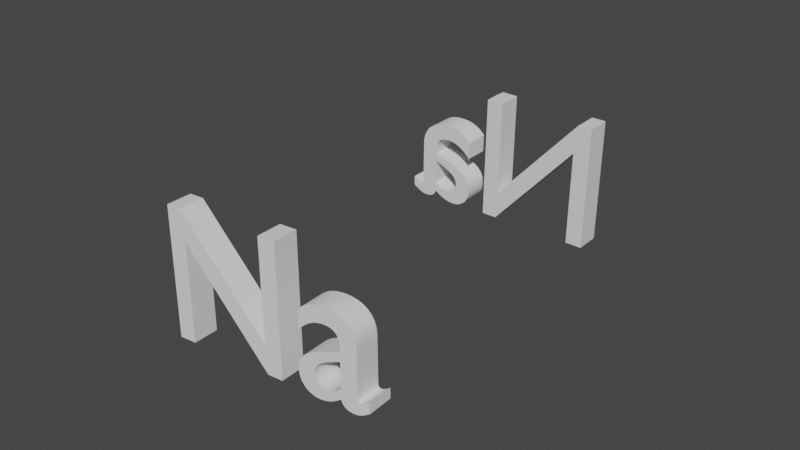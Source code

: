 # Source: sodium.blend  (saved by Blender 2.91.10; exported with 4.5.12 LTS)
import bpy
from mathutils import Matrix  # noqa: F401  (used for matrix-valued properties, if any)

bpy.ops.wm.read_factory_settings(use_empty=True)
scene = bpy.context.scene
scene.name = 'Scene'

# ---- collections
col_sodium_pdb = bpy.data.collections.new('sodium.pdb'); scene.collection.children.link(col_sodium_pdb)
col_sodium = bpy.data.collections.new('Sodium'); col_sodium_pdb.children.link(col_sodium)
col_sodium_atom = bpy.data.collections.new('Sodium_atom'); col_sodium.children.link(col_sodium_atom)

# ---- materials (node trees are filled in below, after node groups)
mat_sodium = bpy.data.materials.new('Sodium')
mat_sodium.use_transparent_shadow = False
mat_sodium.diffuse_color = (0.67, 0.36, 0.94, 1.0)

# ---- material node trees

# ---- world
world_world = bpy.data.worlds.new('World'); scene.world = world_world
world_world.use_nodes = True; world_world.node_tree.nodes.clear()
_N = world_world.node_tree.nodes; _L = world_world.node_tree.links
n0 = _N.new('ShaderNodeOutputWorld'); n0.name = 'World Output'; n0.location = (300, 300)
n1 = _N.new('ShaderNodeBackground'); n1.name = 'Background'; n1.location = (10, 300)
n1.inputs[0].default_value = (0.05088, 0.05088, 0.05088, 1.0)
_L.new(n1.outputs[0], n0.inputs[0])
n0.is_active_output = True
world_world.color = (0.05088, 0.05088, 0.05088)
world_world.use_sun_shadow = False
world_world.sun_shadow_jitter_overblur = 0.0

# ---- meshes
me_mesh_sodium_001 = bpy.data.meshes.new('Mesh_Sodium.001')
me_mesh_sodium_001.from_pydata([(0.0, 0.0, 0.0)], [], [])
me_mesh_sodium_001.use_remesh_fix_poles = True
me_mesh_sodium_001.use_remesh_preserve_attributes = False
me_mesh_sodium_001.use_mirror_vertex_groups = False
me_mesh_sodium_001.update()
me_mesh_sodium = bpy.data.meshes.new('Mesh_Sodium')
me_mesh_sodium.from_pydata([(0.0, 0.0, 0.0)], [], [])
me_mesh_sodium.use_remesh_fix_poles = True
me_mesh_sodium.use_remesh_preserve_attributes = False
me_mesh_sodium.use_mirror_vertex_groups = False
me_mesh_sodium.update()
me_mesh_sodium_002 = bpy.data.meshes.new('Mesh_Sodium.002')
me_mesh_sodium_002.from_pydata([(0.0, 0.0, 0.0)], [], [])
me_mesh_sodium_002.use_remesh_fix_poles = True
me_mesh_sodium_002.use_remesh_preserve_attributes = False
me_mesh_sodium_002.use_mirror_vertex_groups = False
me_mesh_sodium_002.update()

# ---- curves / text
txt_text = bpy.data.curves.new('Text', 'FONT')
txt_text.dimensions = '2D'
txt_text.body = 'Na'
txt_text.use_path_clamp = True
txt_text_001 = bpy.data.curves.new('Text.001', 'FONT')
txt_text_001.dimensions = '2D'
txt_text_001.body = 'Na'
txt_text_001.use_path_clamp = True
cu_surfsphere = bpy.data.curves.new('SurfSphere', 'CURVE')
cu_surfsphere.dimensions = '3D'
_sp = cu_surfsphere.splines.new('NURBS'); _sp.points.add(39)
_sp.points.foreach_set('co', [0.0, 0.0, -1.0, 1.0, -1.0, 0.0, -1.0, 0.7071, -1.0, 0.0, 0.0, 1.0, -1.0, 0.0, 1.0, 0.7071, 0.0, 0.0, 1.0, 1.0, 0.0, 0.0, -1.0, 0.3536, -1.0, -1.0, -1.0, 0.25, -1.0, -1.0, 0.0, 0.3536, -1.0, -1.0, 1.0, 0.25, 0.0, 0.0, 1.0, 0.3536, 0.0, 0.0, -1.0, 1.0, 0.0, -1.0, -1.0, 0.7071, 0.0, -1.0, 0.0, 1.0, 0.0, -1.0, 1.0, 0.7071, 0.0, 0.0, 1.0, 1.0, 0.0, 0.0, -1.0, 0.3536, 1.0, -1.0, -1.0, 0.25, 1.0, -1.0, 0.0, 0.3536, 1.0, -1.0, 1.0, 0.25, 0.0, 0.0, 1.0, 0.3536, 0.0, 0.0, -1.0, 1.0, 1.0, 0.0, -1.0, 0.7071, 1.0, 0.0, 0.0, 1.0, 1.0, 0.0, 1.0, 0.7071, 0.0, 0.0, 1.0, 1.0, 0.0, 0.0, -1.0, 0.3536, 1.0, 1.0, -1.0, 0.25, 1.0, 1.0, 0.0, 0.3536, 1.0, 1.0, 1.0, 0.25, 0.0, 0.0, 1.0, 0.3536, 0.0, 0.0, -1.0, 1.0, 0.0, 1.0, -1.0, 0.7071, 0.0, 1.0, 0.0, 1.0, 0.0, 1.0, 1.0, 0.7071, 0.0, 0.0, 1.0, 1.0, 0.0, 0.0, -1.0, 0.3536, -1.0, 1.0, -1.0, 0.25, -1.0, 1.0, 0.0, 0.3536, -1.0, 1.0, 1.0, 0.25, 0.0, 0.0, 1.0, 0.3536])
_sp.points.foreach_set('radius', [0.0, 0.0, 0.0, 0.0, 0.0, 0.0, 0.0, 0.0, 0.0, 0.0, 0.0, 0.0, 0.0, 0.0, 0.0, 0.0, 0.0, 0.0, 0.0, 0.0, 0.0, 0.0, 0.0, 0.0, 0.0, 0.0, 0.0, 0.0, 0.0, 0.0, 0.0, 0.0, 0.0, 0.0, 0.0, 0.0, 0.0, 0.0, 0.0, 0.0])
_sp.order_u = 3
_sp.resolution_v = 4
_sp.use_cyclic_v = True
_sp.use_endpoint_u = True
_sp.use_bezier_u = True
cu_surfsphere.materials.append(mat_sodium)
cu_surfsphere.use_path_clamp = True
cu_surfsphere.resolution_v = 4
cu_surfsphere.fill_mode = 'FULL'

# ---- objects
ob_text = bpy.data.objects.new('Text', txt_text)
ob_sodium_mesh_001 = bpy.data.objects.new('Sodium_mesh.001', me_mesh_sodium_001)
ob_text_001 = bpy.data.objects.new('Text.001', txt_text_001)
ob_sodium_mesh = bpy.data.objects.new('Sodium_mesh', me_mesh_sodium)
ob_sodium_ball = bpy.data.objects.new('Sodium_ball', cu_surfsphere)
ob_sodium_mesh_002 = bpy.data.objects.new('Sodium_mesh.002', me_mesh_sodium_002)

# ---- transforms, parenting, visibility, modifiers, constraints
ob_text.location = (-0.1926, -0.423, -0.2466)
ob_text.rotation_euler = (1.556, -0.01901, 0.06085)
ob_text.scale = (0.4256, 0.4256, 0.4256)
ob_text.lineart.crease_threshold = 0.0
_m = ob_text.modifiers.new('Decimate', 'DECIMATE')
_m = ob_text.modifiers.new('Solidify', 'SOLIDIFY')
_m.thickness = 0.14
ob_sodium_mesh_001.location = (0.04591, 0.01493, -0.0982)
ob_sodium_mesh_001.scale = (0.2622, 0.2622, 0.2622)
ob_sodium_mesh_001.instance_type = 'VERTS'
ob_sodium_mesh_001.lineart.crease_threshold = 0.0
ob_text_001.location = (0.2973, 0.4436, -0.2301)
ob_text_001.rotation_euler = (1.556, 6.264, 3.162)
ob_text_001.scale = (0.4256, 0.4256, 0.4256)
ob_text_001.lineart.crease_threshold = 0.0
_m = ob_text_001.modifiers.new('Decimate', 'DECIMATE')
_m = ob_text_001.modifiers.new('Solidify', 'SOLIDIFY')
_m.thickness = 0.14
ob_sodium_mesh.location = (0.04591, 0.01493, -0.0982)
ob_sodium_mesh.scale = (0.2622, 0.2622, 0.2622)
ob_sodium_mesh.instance_type = 'VERTS'
ob_sodium_mesh.lineart.crease_threshold = 0.0
ob_sodium_ball.parent = ob_sodium_mesh
ob_sodium_ball.location = (0.0, 0.0, 0.0)
ob_sodium_ball.scale = (1.54, 1.54, 1.54)
ob_sodium_ball.empty_image_offset = (0.0, 0.0)
ob_sodium_ball.lineart.crease_threshold = 0.0
ob_sodium_mesh_002.location = (0.2032, 0.07952, -0.1818)
ob_sodium_mesh_002.scale = (0.2622, 0.2622, 0.2622)
ob_sodium_mesh_002.instance_type = 'VERTS'
ob_sodium_mesh_002.lineart.crease_threshold = 0.0

# ---- collection membership
scene.collection.objects.link(ob_text)
scene.collection.objects.link(ob_sodium_mesh_001)
scene.collection.objects.link(ob_text_001)
col_sodium_atom.objects.link(ob_sodium_mesh)
col_sodium_atom.objects.link(ob_sodium_ball)
col_sodium_atom.objects.link(ob_sodium_mesh_002)

# ---- scene / render settings (as saved in the file)
scene.frame_start = 1; scene.frame_end = 250; scene.frame_set(1)
scene.render.engine = 'BLENDER_EEVEE_NEXT'
scene.cycles.use_denoising = False
scene.cycles.samples = 128
scene.cycles.sampling_pattern = 'TABULATED_SOBOL'
scene.cycles.use_adaptive_sampling = False
scene.cycles.use_light_tree = False
scene.view_settings.view_transform = 'Filmic'
bpy.context.view_layer.update()

# ---- added for rendering (the .blend has no active camera and no usable light): camera, sun
cam_auto = bpy.data.cameras.new('AutoCamera')
cam_auto.lens = 50.0
cam_auto.sensor_width = 36.0
cam_auto.clip_end = 1000.0
ob_auto_camera = bpy.data.objects.new('AutoCamera', cam_auto)
scene.collection.objects.link(ob_auto_camera)
ob_auto_camera.location = (1.37099, -1.57914, 0.961858)
ob_auto_camera.rotation_euler = (1.09748, -7.21219e-08, 0.694738)
scene.camera = ob_auto_camera
light_auto_sun = bpy.data.lights.new('AutoSun', 'SUN')
light_auto_sun.energy = 3.0
light_auto_sun.angle = 0.0523599
ob_auto_sun = bpy.data.objects.new('AutoSun', light_auto_sun)
scene.collection.objects.link(ob_auto_sun)
ob_auto_sun.rotation_euler = (0.872665, 0.174533, 0.523599)
bpy.context.view_layer.update()
